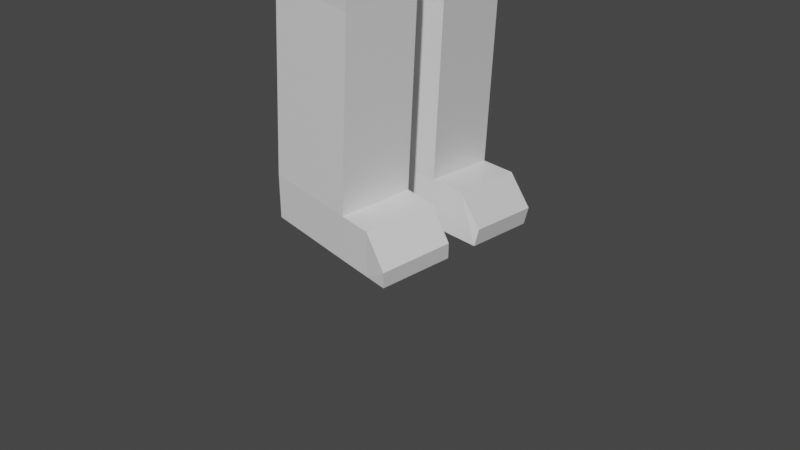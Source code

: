 # Source: Ludzik7.blend  (saved by Blender 2.92.15; exported with 4.5.12 LTS)
import bpy
from mathutils import Matrix  # noqa: F401  (used for matrix-valued properties, if any)

bpy.ops.wm.read_factory_settings(use_empty=True)
scene = bpy.context.scene
scene.name = 'Scene'

# ---- collections
col_collection = bpy.data.collections.new('Collection'); scene.collection.children.link(col_collection)

# ---- materials (node trees are filled in below, after node groups)
mat_material = bpy.data.materials.new('Material')
mat_material.alpha_threshold = 0.0
mat_material.use_transparent_shadow = False
mat_material.line_color = (0.0, 0.0, 0.0, 1.0)

# ---- material node trees
mat_material.use_nodes = True; mat_material.node_tree.nodes.clear()
_N = mat_material.node_tree.nodes; _L = mat_material.node_tree.links
n0 = _N.new('ShaderNodeOutputMaterial'); n0.name = 'Material Output'; n0.location = (300, 300)
n1 = _N.new('ShaderNodeBsdfPrincipled'); n1.name = 'Principled BSDF'; n1.location = (10, 300)
n1.distribution = 'GGX'
n1.subsurface_method = 'BURLEY'
n1.inputs[2].default_value = 0.4
n1.inputs[3].default_value = 1.45
n1.inputs[27].default_value = (0.0, 0.0, 0.0, 1.0)
n1.inputs[28].default_value = 1.0
_L.new(n1.outputs[0], n0.inputs[0])
n0.is_active_output = True

# ---- world
world_world = bpy.data.worlds.new('World'); scene.world = world_world
world_world.use_nodes = True; world_world.node_tree.nodes.clear()
_N = world_world.node_tree.nodes; _L = world_world.node_tree.links
n0 = _N.new('ShaderNodeOutputWorld'); n0.name = 'World Output'; n0.location = (300, 300)
n1 = _N.new('ShaderNodeBackground'); n1.name = 'Background'; n1.location = (10, 300)
n1.inputs[0].default_value = (0.05088, 0.05088, 0.05088, 1.0)
_L.new(n1.outputs[0], n0.inputs[0])
n0.is_active_output = True
world_world.color = (0.05088, 0.05088, 0.05088)
world_world.use_sun_shadow = False
world_world.sun_shadow_jitter_overblur = 0.0

# ---- cameras
cam_camera = bpy.data.cameras.new('Camera')
cam_camera.clip_end = 100.0
cam_camera.ortho_scale = 7.314

# ---- meshes
me_cube = bpy.data.meshes.new('Cube')
me_cube.from_pydata([(1.0, 1.0, 1.0), (1.0, 1.0, -1.0), (1.15, 0.0, 1.0), (1.163, 0.0, -1.0), (-1.0, 1.0, 1.0), (-1.0, 1.0, -1.0), (-1.0, 0.0, 1.0), (-1.06, 0.0, -1.0), (-0.8004, 0.1215, -1.315), (-0.7016, 0.0, -1.238), (0.8902, 0.1215, -1.315), (1.0, 0.0, -1.258), (0.4981, 1.085, -1.502), (-0.5486, 1.015, -1.433), (0.5486, 0.2931, -1.46), (-0.4981, 0.2229, -1.391), (0.3857, 0.9806, -3.321), (-0.661, 0.9104, -3.252), (0.4362, 0.1889, -3.279), (-0.6105, 0.1187, -3.21), (0.3779, 0.9734, -3.448), (-0.6688, 0.9032, -3.379), (0.4284, 0.1816, -3.406), (-0.6183, 0.1115, -3.337), (0.3676, 0.9638, -3.615), (-0.6791, 0.8936, -3.546), (0.4181, 0.1721, -3.573), (-0.6286, 0.1019, -3.504), (0.2595, 0.9647, -5.572), (-0.7872, 0.8946, -5.503), (0.31, 0.173, -5.529), (-0.7366, 0.1028, -5.461), (0.2294, 0.9368, -6.06), (-0.8173, 0.8666, -5.991), (0.2799, 0.145, -6.017), (-0.7668, 0.07488, -5.949), (0.6655, 0.1944, -5.553), (0.615, 0.9862, -5.595), (0.6353, 0.1665, -6.041), (0.5848, 0.9582, -6.083), (0.9031, 0.2088, -5.877), (0.8525, 1.0, -5.919), (0.8729, 0.1808, -6.056), (0.8224, 0.9725, -6.098), (1.0, 0.0, 1.824), (-1.0, 0.0, 1.824), (0.5453, 1.22, 2.067), (-0.5453, 1.373, 2.067), (-0.4246, 1.433, 1.0), (0.4246, 1.433, 1.0), (-0.4246, 1.433, 1.824), (0.4246, 1.433, 1.824), (-0.4246, 3.695, 1.0), (0.4246, 3.695, 1.0), (-0.4246, 3.695, 1.824), (0.4246, 3.695, 1.824), (-0.4246, 4.016, 1.0), (0.4246, 4.016, 1.0), (-0.4246, 4.016, 1.824), (0.4246, 4.016, 1.824), (-0.4246, 4.331, 1.0), (0.4246, 4.331, 1.0), (-0.4246, 4.331, 1.824), (0.4246, 4.331, 1.824), (-0.4246, 6.359, 1.0), (0.4246, 6.359, 1.0), (-0.4246, 6.359, 1.824), (0.4246, 6.359, 1.824), (-0.4886, 6.514, 0.9378), (0.4886, 6.514, 0.9378), (-0.4886, 6.514, 1.886), (0.4886, 6.514, 1.886), (-0.4886, 8.032, 0.9378), (0.4886, 8.032, 0.9378), (-0.4886, 8.032, 1.886), (0.4886, 8.032, 1.886), (-0.2624, 8.155, 1.157), (0.2624, 8.155, 1.157), (-0.2624, 8.155, 1.667), (0.2624, 8.155, 1.667), (0.3974, 0.0, 2.31), (-0.3974, 0.0, 2.31), (0.3974, 0.8464, 2.31), (-0.3974, 1.0, 2.31), (0.3974, 0.0, 2.753), (-0.3974, 0.0, 2.753), (0.3974, 0.8464, 2.753), (-0.3974, 1.0, 2.753), (1.681, 0.0, 3.756), (-1.681, 0.0, 3.756), (1.444, 2.335, 3.756), (-1.681, 3.05, 3.756), (2.328, 0.0, 8.041), (-2.884, 0.0, 8.041), (2.09, 2.65, 8.041), (-2.124, 3.615, 8.041), (1.081, 0.0, 9.225), (-1.081, 0.0, 9.225), (0.8441, 2.044, 9.225), (-1.081, 2.527, 9.225), (2.09, 2.65, 4.688), (2.328, 0.0, 4.688), (-2.884, 0.0, 4.688), (-2.124, 3.615, 4.688), (0.7444, 2.715, 7.278), (-0.7444, 3.615, 7.278), (0.7444, 2.715, 5.452), (-0.7444, 3.615, 5.452), (0.4773, 5.07, 6.858), (1.281, 4.171, 6.858), (1.281, 4.171, 5.872), (0.4773, 5.07, 5.872), (2.328, 0.0, 8.041), (2.09, 2.65, 8.041), (2.09, 2.65, 4.688), (2.328, 0.0, 4.688), (-0.1387, 0.4787, 7.278), (-0.1387, 2.237, 7.278), (-0.1387, 2.237, 6.137), (-0.1387, 0.4787, 6.137), (2.717, 0.4787, 7.278), (2.717, 2.237, 7.278), (2.717, 2.237, 6.137), (2.717, 0.4787, 6.137), (-0.4886, 7.273, 1.886), (-0.4886, 7.273, 0.9378), (0.4886, 7.273, 0.9378), (0.4886, 7.273, 1.886), (-0.2551, 6.696, 1.99), (0.2551, 6.696, 1.99), (0.2551, 7.092, 1.99), (-0.2551, 7.092, 1.99), (-0.2551, 6.696, 2.493), (0.2551, 6.696, 2.493), (0.2551, 7.092, 2.493), (-0.2551, 7.092, 2.493), (-0.1435, 6.782, 2.633), (0.1435, 6.782, 2.633), (0.1435, 7.005, 2.633), (-0.1435, 7.005, 2.633), (-1.247, 0.3751, -1.186), (-1.307, 0.0, -1.186), (-1.048, 0.2914, -1.5), (-1.247, 0.0, -1.752), (-2.019, 0.6426, -1.575), (-2.08, 0.0, -1.618), (-1.82, 0.5589, -1.89), (-2.019, 0.0, -2.142), (-2.11, 0.6644, -1.626), (-2.169, 0.0, -1.617), (-1.962, 0.5808, -1.968), (-2.15, 0.0, -2.189), (-2.191, 0.6838, -1.659), (-2.247, 0.0, -1.639), (-2.113, 0.6001, -2.024), (-2.28, 0.0, -2.21), (-3.257, 0.8583, -1.76), (-3.313, 0.0, -1.739), (-3.179, 0.7747, -2.124), (-3.346, 0.0, -2.311), (1.158, 1.046, 4.501), (1.006, 1.45, 4.513), (1.949, 1.47, 4.518), (2.1, 1.02, 4.525), (1.788, 1.354, 3.12), (1.82, 1.167, 3.108), (2.017, 1.156, 3.132), (1.985, 1.364, 3.125)], [], [(6, 2, 44, 45), (3, 2, 6, 7), (7, 6, 4, 5), (3, 7, 9, 11), (1, 0, 2, 3), (5, 4, 0, 1), (8, 10, 11, 9), (7, 5, 140, 141), (1, 3, 11, 10), (1, 10, 14, 12), (15, 13, 17, 19), (10, 8, 15, 14), (8, 5, 13, 15), (5, 1, 12, 13), (19, 17, 21, 23), (13, 12, 16, 17), (12, 14, 18, 16), (14, 15, 19, 18), (20, 22, 26, 24), (17, 16, 20, 21), (16, 18, 22, 20), (18, 19, 23, 22), (27, 25, 29, 31), (22, 23, 27, 26), (23, 21, 25, 27), (21, 20, 24, 25), (29, 28, 32, 33), (25, 24, 28, 29), (24, 26, 30, 28), (26, 27, 31, 30), (33, 32, 34, 35), (34, 32, 39, 38), (30, 31, 35, 34), (31, 29, 33, 35), (39, 37, 41, 43), (28, 30, 36, 37), (30, 34, 38, 36), (32, 28, 37, 39), (41, 40, 42, 43), (37, 36, 40, 41), (36, 38, 42, 40), (38, 39, 43, 42), (44, 46, 82, 80), (4, 6, 45, 47), (2, 0, 46, 44), (4, 47, 50, 48), (48, 50, 54, 52), (46, 0, 49, 51), (0, 4, 48, 49), (47, 46, 51, 50), (55, 53, 57, 59), (49, 48, 52, 53), (51, 49, 53, 55), (50, 51, 55, 54), (56, 58, 62, 60), (54, 55, 59, 58), (52, 54, 58, 56), (53, 52, 56, 57), (60, 62, 66, 64), (57, 56, 60, 61), (59, 57, 61, 63), (58, 59, 63, 62), (67, 65, 69, 71), (61, 60, 64, 65), (63, 61, 65, 67), (62, 63, 67, 66), (125, 124, 74, 72), (66, 67, 71, 70), (64, 66, 70, 68), (65, 64, 68, 69), (73, 72, 76, 77), (126, 125, 72, 73), (127, 126, 73, 75), (124, 127, 75, 74), (77, 76, 78, 79), (75, 73, 77, 79), (74, 75, 79, 78), (72, 74, 78, 76), (83, 81, 85, 87), (47, 45, 81, 83), (45, 44, 80, 81), (46, 47, 83, 82), (86, 87, 91, 90), (81, 80, 84, 85), (82, 83, 87, 86), (80, 82, 86, 84), (101, 100, 94, 92), (84, 86, 90, 88), (87, 85, 89, 91), (85, 84, 88, 89), (95, 93, 97, 99), (103, 102, 93, 95), (102, 101, 92, 93), (100, 103, 95, 94), (98, 99, 97, 96), (93, 92, 96, 97), (94, 95, 99, 98), (92, 94, 98, 96), (90, 91, 103, 100), (89, 88, 101, 102), (91, 89, 102, 103), (88, 90, 100, 101), (106, 104, 105, 107), (110, 111, 108, 109), (107, 105, 108, 111), (105, 104, 109, 108), (106, 107, 111, 110), (104, 106, 110, 109), (115, 114, 113, 112), (119, 116, 117, 118), (123, 122, 121, 120), (116, 119, 123, 120), (117, 116, 120, 121), (119, 118, 122, 123), (118, 117, 121, 122), (71, 127, 130, 129), (71, 69, 126, 127), (69, 68, 125, 126), (68, 70, 124, 125), (131, 128, 132, 135), (127, 124, 131, 130), (70, 71, 129, 128), (124, 70, 128, 131), (135, 132, 136, 139), (128, 129, 133, 132), (130, 131, 135, 134), (129, 130, 134, 133), (136, 137, 138, 139), (132, 133, 137, 136), (134, 135, 139, 138), (133, 134, 138, 137), (143, 141, 145, 147), (5, 8, 142, 140), (9, 7, 141, 143), (8, 9, 143, 142), (145, 144, 148, 149), (141, 140, 144, 145), (140, 142, 146, 144), (142, 143, 147, 146), (148, 150, 154, 152), (144, 146, 150, 148), (146, 147, 151, 150), (147, 145, 149, 151), (155, 153, 157, 159), (150, 151, 155, 154), (151, 149, 153, 155), (149, 148, 152, 153), (157, 156, 158, 159), (153, 152, 156, 157), (152, 154, 158, 156), (154, 155, 159, 158), (160, 163, 162, 161), (165, 164, 167, 166), (163, 160, 165, 166), (161, 162, 167, 164), (160, 161, 164, 165), (162, 163, 166, 167)])
_uv = me_cube.uv_layers.new(name='UVMap')
_uv.uv.foreach_set('vector', [0.625, 1.0, 0.625, 0.75, 0.625, 0.75, 0.625, 1.0, 0.375, 0.75, 0.625, 0.75, 0.625, 1.0, 0.375, 1.0, 0.375, 0.0, 0.625, 0.0, 0.625, 0.25, 0.375, 0.25, 0.375, 0.75, 0.375, 1.0, 0.375, 1.0, 0.375, 0.75, 0.375, 0.5, 0.625, 0.5, 0.625, 0.75, 0.375, 0.75, 0.375, 0.25, 0.625, 0.25, 0.625, 0.5, 0.375, 0.5, 0.125, 0.5, 0.375, 0.5, 0.375, 0.75, 0.125, 0.75, 0.375, 0.0, 0.375, 0.25, 0.375, 0.25, 0.375, 0.0, 0.375, 0.5, 0.375, 0.75, 0.375, 0.75, 0.375, 0.5, 0.375, 0.5, 0.375, 0.5, 0.375, 0.5, 0.375, 0.5, 0.375, 0.25, 0.375, 0.25, 0.375, 0.25, 0.375, 0.25, 0.375, 0.5, 0.125, 0.5, 0.125, 0.5, 0.375, 0.5, 0.375, 0.25, 0.375, 0.25, 0.375, 0.25, 0.375, 0.25, 0.375, 0.25, 0.375, 0.5, 0.375, 0.5, 0.375, 0.25, 0.375, 0.25, 0.375, 0.25, 0.375, 0.25, 0.375, 0.25, 0.375, 0.25, 0.375, 0.5, 0.375, 0.5, 0.375, 0.25, 0.375, 0.5, 0.375, 0.5, 0.375, 0.5, 0.375, 0.5, 0.375, 0.5, 0.125, 0.5, 0.125, 0.5, 0.375, 0.5, 0.375, 0.5, 0.375, 0.5, 0.375, 0.5, 0.375, 0.5, 0.375, 0.25, 0.375, 0.5, 0.375, 0.5, 0.375, 0.25, 0.375, 0.5, 0.375, 0.5, 0.375, 0.5, 0.375, 0.5, 0.375, 0.5, 0.125, 0.5, 0.125, 0.5, 0.375, 0.5, 0.375, 0.25, 0.375, 0.25, 0.375, 0.25, 0.375, 0.25, 0.375, 0.5, 0.125, 0.5, 0.125, 0.5, 0.375, 0.5, 0.375, 0.25, 0.375, 0.25, 0.375, 0.25, 0.375, 0.25, 0.375, 0.25, 0.375, 0.5, 0.375, 0.5, 0.375, 0.25, 0.375, 0.25, 0.375, 0.5, 0.375, 0.5, 0.375, 0.25, 0.375, 0.25, 0.375, 0.5, 0.375, 0.5, 0.375, 0.25, 0.375, 0.5, 0.375, 0.5, 0.375, 0.5, 0.375, 0.5, 0.375, 0.5, 0.125, 0.5, 0.125, 0.5, 0.375, 0.5, 0.375, 0.25, 0.375, 0.5, 0.375, 0.5, 0.375, 0.25, 0.375, 0.5, 0.375, 0.5, 0.375, 0.5, 0.375, 0.5, 0.375, 0.5, 0.125, 0.5, 0.125, 0.5, 0.375, 0.5, 0.375, 0.25, 0.375, 0.25, 0.375, 0.25, 0.375, 0.25, 0.375, 0.5, 0.375, 0.5, 0.375, 0.5, 0.375, 0.5, 0.375, 0.5, 0.375, 0.5, 0.375, 0.5, 0.375, 0.5, 0.375, 0.5, 0.375, 0.5, 0.375, 0.5, 0.375, 0.5, 0.375, 0.5, 0.375, 0.5, 0.375, 0.5, 0.375, 0.5, 0.375, 0.5, 0.375, 0.5, 0.375, 0.5, 0.375, 0.5, 0.375, 0.5, 0.375, 0.5, 0.375, 0.5, 0.375, 0.5, 0.375, 0.5, 0.375, 0.5, 0.375, 0.5, 0.375, 0.5, 0.375, 0.5, 0.375, 0.5, 0.375, 0.5, 0.375, 0.5, 0.625, 0.75, 0.625, 0.5, 0.625, 0.5, 0.625, 0.75, 0.625, 0.25, 0.625, 0.0, 0.625, 0.0, 0.625, 0.25, 0.625, 0.75, 0.625, 0.5, 0.625, 0.5, 0.625, 0.75, 0.625, 0.25, 0.625, 0.25, 0.625, 0.25, 0.625, 0.25, 0.625, 0.25, 0.625, 0.25, 0.625, 0.25, 0.625, 0.25, 0.625, 0.5, 0.625, 0.5, 0.625, 0.5, 0.625, 0.5, 0.625, 0.5, 0.625, 0.25, 0.625, 0.25, 0.625, 0.5, 0.875, 0.5, 0.625, 0.5, 0.625, 0.5, 0.875, 0.5, 0.625, 0.5, 0.625, 0.5, 0.625, 0.5, 0.625, 0.5, 0.625, 0.5, 0.625, 0.25, 0.625, 0.25, 0.625, 0.5, 0.625, 0.5, 0.625, 0.5, 0.625, 0.5, 0.625, 0.5, 0.875, 0.5, 0.625, 0.5, 0.625, 0.5, 0.875, 0.5, 0.625, 0.25, 0.625, 0.25, 0.625, 0.25, 0.625, 0.25, 0.875, 0.5, 0.625, 0.5, 0.625, 0.5, 0.875, 0.5, 0.625, 0.25, 0.625, 0.25, 0.625, 0.25, 0.625, 0.25, 0.625, 0.5, 0.625, 0.25, 0.625, 0.25, 0.625, 0.5, 0.625, 0.25, 0.625, 0.25, 0.625, 0.25, 0.625, 0.25, 0.625, 0.5, 0.625, 0.25, 0.625, 0.25, 0.625, 0.5, 0.625, 0.5, 0.625, 0.5, 0.625, 0.5, 0.625, 0.5, 0.875, 0.5, 0.625, 0.5, 0.625, 0.5, 0.875, 0.5, 0.625, 0.5, 0.625, 0.5, 0.625, 0.5, 0.625, 0.5, 0.625, 0.5, 0.625, 0.25, 0.625, 0.25, 0.625, 0.5, 0.625, 0.5, 0.625, 0.5, 0.625, 0.5, 0.625, 0.5, 0.875, 0.5, 0.625, 0.5, 0.625, 0.5, 0.875, 0.5, 0.625, 0.25, 0.625, 0.25, 0.625, 0.25, 0.625, 0.25, 0.875, 0.5, 0.625, 0.5, 0.625, 0.5, 0.875, 0.5, 0.625, 0.25, 0.625, 0.25, 0.625, 0.25, 0.625, 0.25, 0.625, 0.5, 0.625, 0.25, 0.625, 0.25, 0.625, 0.5, 0.625, 0.5, 0.625, 0.25, 0.625, 0.25, 0.625, 0.5, 0.625, 0.5, 0.625, 0.25, 0.625, 0.25, 0.625, 0.5, 0.625, 0.5, 0.625, 0.5, 0.625, 0.5, 0.625, 0.5, 0.875, 0.5, 0.625, 0.5, 0.625, 0.5, 0.875, 0.5, 0.625, 0.5, 0.625, 0.25, 0.625, 0.25, 0.625, 0.5, 0.625, 0.5, 0.625, 0.5, 0.625, 0.5, 0.625, 0.5, 0.875, 0.5, 0.625, 0.5, 0.625, 0.5, 0.875, 0.5, 0.625, 0.25, 0.625, 0.25, 0.625, 0.25, 0.625, 0.25, 0.625, 0.25, 0.625, 0.0, 0.625, 0.0, 0.625, 0.25, 0.625, 0.25, 0.625, 0.0, 0.625, 0.0, 0.625, 0.25, 0.625, 1.0, 0.625, 0.75, 0.625, 0.75, 0.625, 1.0, 0.625, 0.5, 0.875, 0.5, 0.875, 0.5, 0.625, 0.5, 0.625, 0.5, 0.875, 0.5, 0.875, 0.5, 0.625, 0.5, 0.625, 1.0, 0.625, 0.75, 0.625, 0.75, 0.625, 1.0, 0.625, 0.5, 0.875, 0.5, 0.875, 0.5, 0.625, 0.5, 0.625, 0.75, 0.625, 0.5, 0.625, 0.5, 0.625, 0.75, 0.625, 0.75, 0.625, 0.5, 0.625, 0.5, 0.625, 0.75, 0.625, 0.75, 0.625, 0.5, 0.625, 0.5, 0.625, 0.75, 0.625, 0.25, 0.625, 0.0, 0.625, 0.0, 0.625, 0.25, 0.625, 1.0, 0.625, 0.75, 0.625, 0.75, 0.625, 1.0, 0.625, 0.25, 0.625, 0.0, 0.625, 0.0, 0.625, 0.25, 0.625, 0.25, 0.625, 0.0, 0.625, 0.0, 0.625, 0.25, 0.625, 1.0, 0.625, 0.75, 0.625, 0.75, 0.625, 1.0, 0.625, 0.5, 0.875, 0.5, 0.875, 0.5, 0.625, 0.5, 0.625, 0.5, 0.875, 0.5, 0.875, 0.75, 0.625, 0.75, 0.625, 1.0, 0.625, 0.75, 0.625, 0.75, 0.625, 1.0, 0.625, 0.5, 0.875, 0.5, 0.875, 0.5, 0.625, 0.5, 0.625, 0.75, 0.625, 0.5, 0.625, 0.5, 0.625, 0.75, 0.625, 0.5, 0.875, 0.5, 0.875, 0.5, 0.625, 0.5, 0.625, 1.0, 0.625, 0.75, 0.625, 0.75, 0.625, 1.0, 0.625, 0.25, 0.625, 0.0, 0.625, 0.0, 0.625, 0.25, 0.625, 0.75, 0.625, 0.5, 0.625, 0.5, 0.625, 0.75, 0.625, 0.5, 0.625, 0.5, 0.875, 0.5, 0.875, 0.5, 0.625, 0.5, 0.875, 0.5, 0.875, 0.5, 0.625, 0.5, 0.875, 0.5, 0.875, 0.5, 0.875, 0.5, 0.875, 0.5, 0.875, 0.5, 0.625, 0.5, 0.625, 0.5, 0.875, 0.5, 0.625, 0.5, 0.875, 0.5, 0.875, 0.5, 0.625, 0.5, 0.625, 0.5, 0.625, 0.5, 0.625, 0.5, 0.625, 0.5, 0.625, 0.75, 0.625, 0.5, 0.625, 0.5, 0.625, 0.75, 0.625, 0.75, 0.625, 0.75, 0.625, 0.5, 0.625, 0.5, 0.625, 0.75, 0.625, 0.5, 0.625, 0.5, 0.625, 0.75, 0.625, 0.75, 0.625, 0.75, 0.625, 0.75, 0.625, 0.75, 0.625, 0.5, 0.625, 0.75, 0.625, 0.75, 0.625, 0.5, 0.625, 0.75, 0.625, 0.5, 0.625, 0.5, 0.625, 0.75, 0.625, 0.5, 0.625, 0.5, 0.625, 0.5, 0.625, 0.5, 0.625, 0.5, 0.625, 0.5, 0.625, 0.5, 0.625, 0.5, 0.625, 0.5, 0.625, 0.5, 0.625, 0.5, 0.625, 0.5, 0.625, 0.5, 0.625, 0.25, 0.625, 0.25, 0.625, 0.5, 0.625, 0.25, 0.625, 0.25, 0.625, 0.25, 0.625, 0.25, 0.625, 0.25, 0.625, 0.25, 0.625, 0.25, 0.625, 0.25, 0.625, 0.5, 0.875, 0.5, 0.875, 0.5, 0.625, 0.5, 0.875, 0.5, 0.625, 0.5, 0.625, 0.5, 0.875, 0.5, 0.625, 0.25, 0.625, 0.25, 0.625, 0.25, 0.625, 0.25, 0.625, 0.25, 0.625, 0.25, 0.625, 0.25, 0.625, 0.25, 0.875, 0.5, 0.625, 0.5, 0.625, 0.5, 0.875, 0.5, 0.625, 0.5, 0.875, 0.5, 0.875, 0.5, 0.625, 0.5, 0.625, 0.5, 0.625, 0.5, 0.625, 0.5, 0.625, 0.5, 0.875, 0.5, 0.625, 0.5, 0.625, 0.5, 0.875, 0.5, 0.875, 0.5, 0.625, 0.5, 0.625, 0.5, 0.875, 0.5, 0.625, 0.5, 0.875, 0.5, 0.875, 0.5, 0.625, 0.5, 0.625, 0.5, 0.625, 0.5, 0.625, 0.5, 0.625, 0.5, 0.375, 1.0, 0.375, 1.0, 0.375, 1.0, 0.375, 1.0, 0.375, 0.25, 0.375, 0.25, 0.375, 0.25, 0.375, 0.25, 0.375, 1.0, 0.375, 1.0, 0.375, 1.0, 0.375, 1.0, 0.125, 0.5, 0.125, 0.75, 0.125, 0.75, 0.125, 0.5, 0.375, 0.0, 0.375, 0.25, 0.375, 0.25, 0.375, 0.0, 0.375, 0.0, 0.375, 0.25, 0.375, 0.25, 0.375, 0.0, 0.375, 0.25, 0.375, 0.25, 0.375, 0.25, 0.375, 0.25, 0.125, 0.5, 0.125, 0.75, 0.125, 0.75, 0.125, 0.5, 0.375, 0.25, 0.375, 0.25, 0.375, 0.25, 0.375, 0.25, 0.375, 0.25, 0.375, 0.25, 0.375, 0.25, 0.375, 0.25, 0.125, 0.5, 0.125, 0.75, 0.125, 0.75, 0.125, 0.5, 0.375, 1.0, 0.375, 1.0, 0.375, 1.0, 0.375, 1.0, 0.375, 1.0, 0.375, 1.0, 0.375, 1.0, 0.375, 1.0, 0.125, 0.5, 0.125, 0.75, 0.125, 0.75, 0.125, 0.5, 0.375, 1.0, 0.375, 1.0, 0.375, 1.0, 0.375, 1.0, 0.375, 0.0, 0.375, 0.25, 0.375, 0.25, 0.375, 0.0, 0.375, 0.0, 0.375, 0.25, 0.375, 0.25, 0.375, 0.0, 0.375, 0.0, 0.375, 0.25, 0.375, 0.25, 0.375, 0.0, 0.375, 0.25, 0.375, 0.25, 0.375, 0.25, 0.375, 0.25, 0.125, 0.5, 0.125, 0.75, 0.125, 0.75, 0.125, 0.5, 0.625, 0.75, 0.625, 0.75, 0.625, 0.5, 0.625, 0.5, 0.625, 0.75, 0.625, 0.5, 0.625, 0.5, 0.625, 0.75, 0.625, 0.75, 0.625, 0.75, 0.625, 0.75, 0.625, 0.75, 0.625, 0.5, 0.625, 0.5, 0.625, 0.5, 0.625, 0.5, 0.625, 0.75, 0.625, 0.5, 0.625, 0.5, 0.625, 0.75, 0.625, 0.5, 0.625, 0.75, 0.625, 0.75, 0.625, 0.5])
me_cube.materials.append(mat_material)
me_cube.use_remesh_preserve_volume = False
me_cube.use_remesh_preserve_attributes = False
me_cube.use_mirror_vertex_groups = False
me_cube.update()

# ---- objects
ob_cube = bpy.data.objects.new('Cube', me_cube)
ob_camera = bpy.data.objects.new('Camera', cam_camera)

# ---- transforms, parenting, visibility, modifiers, constraints
ob_cube.location = (0.0, 0.0, 6.01)
ob_cube.lock_rotations_4d = False
ob_cube.empty_display_type = 'ARROWS'
ob_cube.lineart.crease_threshold = 0.0
_m = ob_cube.modifiers.new('Mirror', 'MIRROR')
_m.use_axis = (False, True, False)
ob_camera.location = (7.359, -6.926, 4.958)
ob_camera.rotation_euler = (1.109, 0.0, 0.8149)
ob_camera.lock_rotations_4d = False
ob_camera.empty_display_type = 'ARROWS'
ob_camera.color = (0.0, 0.0, 0.0, 0.0)
ob_camera.display_type = 'WIRE'
ob_camera.lineart.crease_threshold = 0.0

# ---- collection membership
col_collection.objects.link(ob_cube)
col_collection.objects.link(ob_camera)

# ---- scene / render settings (as saved in the file)
scene.camera = ob_camera
scene.frame_start = 1; scene.frame_end = 250; scene.frame_set(1)
scene.render.engine = 'BLENDER_EEVEE_NEXT'
scene.cycles.use_denoising = False
scene.cycles.samples = 128
scene.cycles.sampling_pattern = 'TABULATED_SOBOL'
scene.cycles.use_adaptive_sampling = False
scene.cycles.use_light_tree = False
scene.view_settings.view_transform = 'Filmic'
bpy.context.view_layer.update()

# ---- added for rendering (the .blend has no usable light): sun
light_auto_sun = bpy.data.lights.new('AutoSun', 'SUN')
light_auto_sun.energy = 3.0
light_auto_sun.angle = 0.0523599
ob_auto_sun = bpy.data.objects.new('AutoSun', light_auto_sun)
scene.collection.objects.link(ob_auto_sun)
ob_auto_sun.rotation_euler = (0.872665, 0.174533, 0.523599)
bpy.context.view_layer.update()
